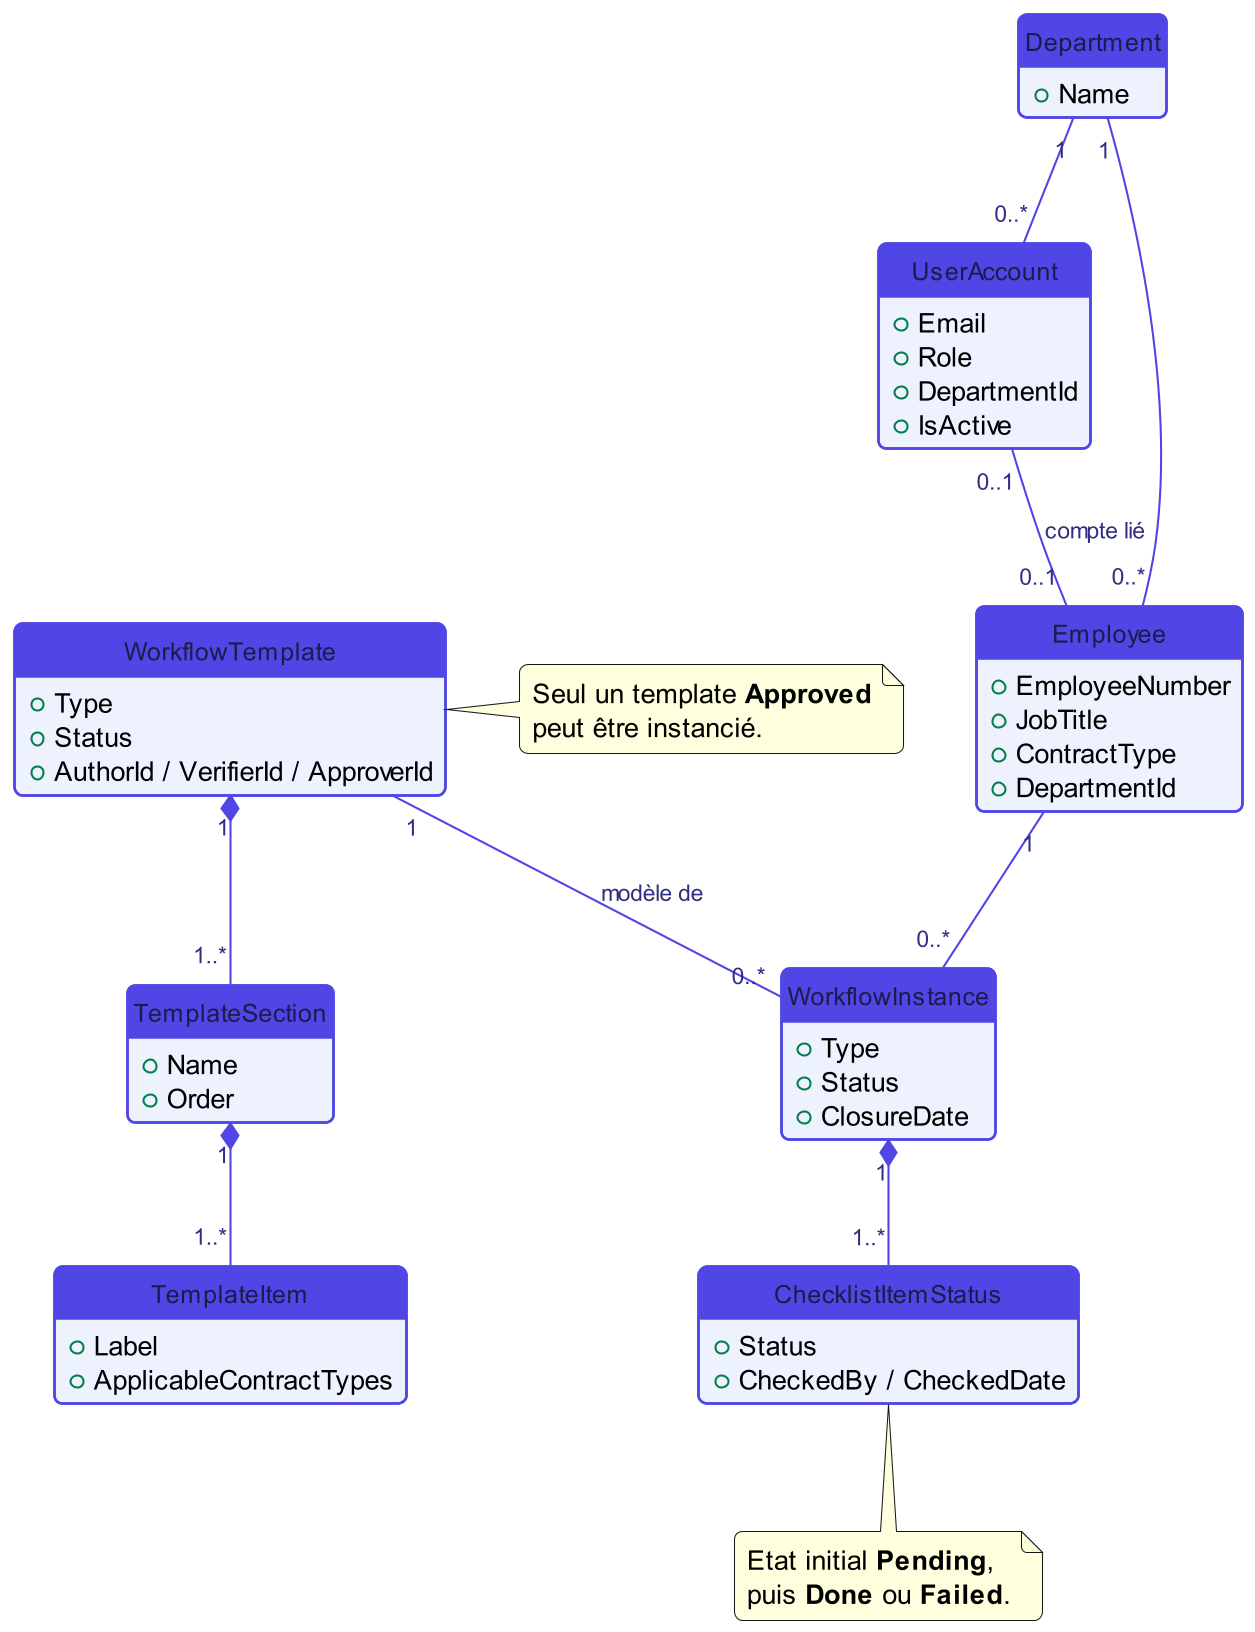

The diagram above was rendered by PlantUML. Its source (embedded in the PNG):
@startuml
skinparam dpi 200
skinparam backgroundColor transparent
skinparam defaultFontName Helvetica
skinparam defaultFontSize 13
skinparam roundcorner 8
skinparam shadowing false
skinparam class {
  BorderColor #4F46E5
  BorderThickness 1.2
  BackgroundColor #EEF2FF
  FontColor #1E1B4B
  ArrowColor #4F46E5
  ArrowFontColor #312E81
  ArrowFontSize 11
  HeaderBackgroundColor #4F46E5
  FontSize 12
}
hide circle
hide empty members

class Department {
  +Name
}
class UserAccount {
  +Email
  +Role
  +DepartmentId
  +IsActive
}
class Employee {
  +EmployeeNumber
  +JobTitle
  +ContractType
  +DepartmentId
}
class WorkflowTemplate {
  +Type
  +Status
  +AuthorId / VerifierId / ApproverId
}
class TemplateSection {
  +Name
  +Order
}
class TemplateItem {
  +Label
  +ApplicableContractTypes
}
class WorkflowInstance {
  +Type
  +Status
  +ClosureDate
}
class ChecklistItemStatus {
  +Status
  +CheckedBy / CheckedDate
}

Department "1" -- "0..*" Employee
Department "1" -- "0..*" UserAccount
UserAccount "0..1" -- "0..1" Employee : compte lié
Employee "1" -- "0..*" WorkflowInstance
WorkflowTemplate "1" *-- "1..*" TemplateSection
TemplateSection "1" *-- "1..*" TemplateItem
WorkflowTemplate "1" -- "0..*" WorkflowInstance : modèle de
WorkflowInstance "1" *-- "1..*" ChecklistItemStatus

note right of WorkflowTemplate
  Seul un template **Approved**
  peut être instancié.
end note
note bottom of ChecklistItemStatus
  Etat initial **Pending**,
  puis **Done** ou **Failed**.
end note
@enduml